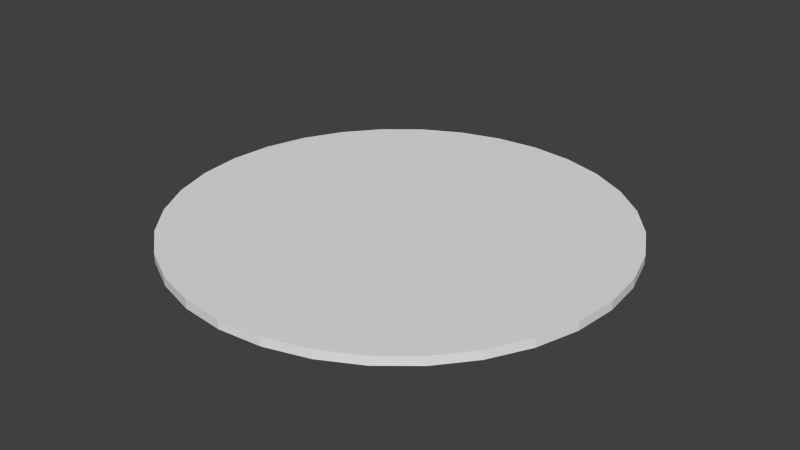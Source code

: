 # Source: pickup-shadow.blend  (saved by Blender 2.75.0; exported with 4.5.12 LTS)
import bpy
from mathutils import Matrix  # noqa: F401  (used for matrix-valued properties, if any)

bpy.ops.wm.read_factory_settings(use_empty=True)
scene = bpy.context.scene
scene.name = 'Scene'

# ---- collections
col_collection_1 = bpy.data.collections.new('Collection 1'); scene.collection.children.link(col_collection_1)

# ---- world
world_world = bpy.data.worlds.new('World'); scene.world = world_world
world_world.color = (0.05088, 0.05088, 0.05088)
world_world.use_sun_shadow = False
world_world.sun_shadow_jitter_overblur = 0.0
world_world.cycles.sampling_method = 'MANUAL'
world_world.cycles.sample_map_resolution = 256

# ---- meshes
me_cylinder = bpy.data.meshes.new('Cylinder')
me_cylinder.from_pydata([(0.0, 1.0, -1.0), (0.0, 1.0, 1.0), (0.1951, 0.9808, -1.0), (0.1951, 0.9808, 1.0), (0.3827, 0.9239, -1.0), (0.3827, 0.9239, 1.0), (0.5556, 0.8315, -1.0), (0.5556, 0.8315, 1.0), (0.7071, 0.7071, -1.0), (0.7071, 0.7071, 1.0), (0.8315, 0.5556, -1.0), (0.8315, 0.5556, 1.0), (0.9239, 0.3827, -1.0), (0.9239, 0.3827, 1.0), (0.9808, 0.1951, -1.0), (0.9808, 0.1951, 1.0), (1.0, 7.55e-08, -1.0), (1.0, 7.55e-08, 1.0), (0.9808, -0.1951, -1.0), (0.9808, -0.1951, 1.0), (0.9239, -0.3827, -1.0), (0.9239, -0.3827, 1.0), (0.8315, -0.5556, -1.0), (0.8315, -0.5556, 1.0), (0.7071, -0.7071, -1.0), (0.7071, -0.7071, 1.0), (0.5556, -0.8315, -1.0), (0.5556, -0.8315, 1.0), (0.3827, -0.9239, -1.0), (0.3827, -0.9239, 1.0), (0.1951, -0.9808, -1.0), (0.1951, -0.9808, 1.0), (-3.258e-07, -1.0, -1.0), (-3.258e-07, -1.0, 1.0), (-0.1951, -0.9808, -1.0), (-0.1951, -0.9808, 1.0), (-0.3827, -0.9239, -1.0), (-0.3827, -0.9239, 1.0), (-0.5556, -0.8315, -1.0), (-0.5556, -0.8315, 1.0), (-0.7071, -0.7071, -1.0), (-0.7071, -0.7071, 1.0), (-0.8315, -0.5556, -1.0), (-0.8315, -0.5556, 1.0), (-0.9239, -0.3827, -1.0), (-0.9239, -0.3827, 1.0), (-0.9808, -0.1951, -1.0), (-0.9808, -0.1951, 1.0), (-1.0, 9.656e-07, -1.0), (-1.0, 9.656e-07, 1.0), (-0.9808, 0.1951, -1.0), (-0.9808, 0.1951, 1.0), (-0.9239, 0.3827, -1.0), (-0.9239, 0.3827, 1.0), (-0.8315, 0.5556, -1.0), (-0.8315, 0.5556, 1.0), (-0.7071, 0.7071, -1.0), (-0.7071, 0.7071, 1.0), (-0.5556, 0.8315, -1.0), (-0.5556, 0.8315, 1.0), (-0.3827, 0.9239, -1.0), (-0.3827, 0.9239, 1.0), (-0.1951, 0.9808, -1.0), (-0.1951, 0.9808, 1.0)], [], [(0, 1, 3, 2), (2, 3, 5, 4), (4, 5, 7, 6), (6, 7, 9, 8), (8, 9, 11, 10), (10, 11, 13, 12), (12, 13, 15, 14), (14, 15, 17, 16), (16, 17, 19, 18), (18, 19, 21, 20), (20, 21, 23, 22), (22, 23, 25, 24), (24, 25, 27, 26), (26, 27, 29, 28), (28, 29, 31, 30), (30, 31, 33, 32), (32, 33, 35, 34), (34, 35, 37, 36), (36, 37, 39, 38), (38, 39, 41, 40), (40, 41, 43, 42), (42, 43, 45, 44), (44, 45, 47, 46), (46, 47, 49, 48), (48, 49, 51, 50), (50, 51, 53, 52), (52, 53, 55, 54), (54, 55, 57, 56), (56, 57, 59, 58), (58, 59, 61, 60), (3, 1, 63, 61, 59, 57, 55, 53, 51, 49, 47, 45, 43, 41, 39, 37, 35, 33, 31, 29, 27, 25, 23, 21, 19, 17, 15, 13, 11, 9, 7, 5), (62, 63, 1, 0), (60, 61, 63, 62), (0, 2, 4, 6, 8, 10, 12, 14, 16, 18, 20, 22, 24, 26, 28, 30, 32, 34, 36, 38, 40, 42, 44, 46, 48, 50, 52, 54, 56, 58, 60, 62)])
me_cylinder.use_remesh_preserve_volume = False
me_cylinder.use_remesh_preserve_attributes = False
me_cylinder.use_mirror_vertex_groups = False
me_cylinder.update()

# ---- objects
ob_cylinder = bpy.data.objects.new('Cylinder', me_cylinder)

# ---- transforms, parenting, visibility, modifiers, constraints
ob_cylinder.location = (0.0, 0.0, 0.4)
ob_cylinder.scale = (0.1631, 0.1631, 0.003262)
ob_cylinder.lineart.crease_threshold = 0.0

# ---- collection membership
col_collection_1.objects.link(ob_cylinder)

# ---- scene / render settings (as saved in the file)
scene.frame_start = 1; scene.frame_end = 250; scene.frame_set(1)
scene.render.engine = 'BLENDER_EEVEE_NEXT'
scene.render.resolution_percentage = 50
scene.render.dither_intensity = 0.0
scene.cycles.use_denoising = False
scene.cycles.samples = 10
scene.cycles.sampling_pattern = 'TABULATED_SOBOL'
scene.cycles.light_sampling_threshold = 0.0
scene.cycles.use_adaptive_sampling = False
scene.cycles.use_light_tree = False
scene.cycles.blur_glossy = 0.0
scene.cycles.pixel_filter_type = 'GAUSSIAN'
scene.cycles.sample_clamp_indirect = 0.0
scene.view_settings.view_transform = 'Standard'
bpy.context.view_layer.update()

# ---- added for rendering (the .blend has no active camera and no usable light): camera, sun
cam_auto = bpy.data.cameras.new('AutoCamera')
cam_auto.lens = 50.0
cam_auto.sensor_width = 36.0
cam_auto.clip_end = 1000.0
ob_auto_camera = bpy.data.objects.new('AutoCamera', cam_auto)
scene.collection.objects.link(ob_auto_camera)
ob_auto_camera.location = (0.42691, -0.512292, 0.741528)
ob_auto_camera.rotation_euler = (1.09748, -7.21219e-08, 0.694738)
scene.camera = ob_auto_camera
light_auto_sun = bpy.data.lights.new('AutoSun', 'SUN')
light_auto_sun.energy = 3.0
light_auto_sun.angle = 0.0523599
ob_auto_sun = bpy.data.objects.new('AutoSun', light_auto_sun)
scene.collection.objects.link(ob_auto_sun)
ob_auto_sun.rotation_euler = (0.872665, 0.174533, 0.523599)
bpy.context.view_layer.update()
